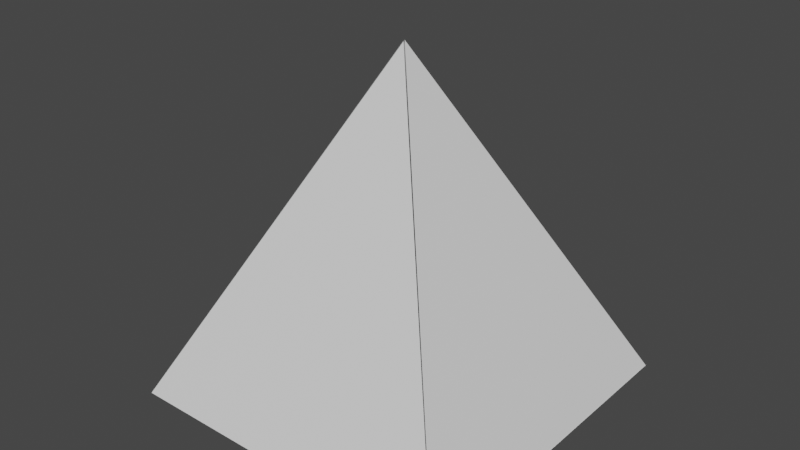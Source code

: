 # Source: puff.blend  (saved by Blender 2.91.10; exported with 4.5.12 LTS)
import bpy
from mathutils import Matrix  # noqa: F401  (used for matrix-valued properties, if any)

bpy.ops.wm.read_factory_settings(use_empty=True)
scene = bpy.context.scene
scene.name = 'Scene'

# ---- collections
col_collection = bpy.data.collections.new('Collection'); scene.collection.children.link(col_collection)

# ---- materials (node trees are filled in below, after node groups)
mat_material = bpy.data.materials.new('Material')
mat_material.alpha_threshold = 0.0
mat_material.use_transparent_shadow = False
mat_material.line_color = (0.0, 0.0, 0.0, 1.0)

# ---- material node trees
mat_material.use_nodes = True; mat_material.node_tree.nodes.clear()
_N = mat_material.node_tree.nodes; _L = mat_material.node_tree.links
n0 = _N.new('ShaderNodeOutputMaterial'); n0.name = 'Material Output'; n0.location = (300, 300)
n1 = _N.new('ShaderNodeBsdfPrincipled'); n1.name = 'Principled BSDF'; n1.location = (10, 300)
n1.distribution = 'GGX'
n1.subsurface_method = 'BURLEY'
n1.inputs[2].default_value = 0.4
n1.inputs[3].default_value = 1.45
n1.inputs[27].default_value = (0.0, 0.0, 0.0, 1.0)
n1.inputs[28].default_value = 1.0
_L.new(n1.outputs[0], n0.inputs[0])
n0.is_active_output = True

# ---- world
world_world = bpy.data.worlds.new('World'); scene.world = world_world
world_world.use_nodes = True; world_world.node_tree.nodes.clear()
_N = world_world.node_tree.nodes; _L = world_world.node_tree.links
n0 = _N.new('ShaderNodeOutputWorld'); n0.name = 'World Output'; n0.location = (300, 300)
n1 = _N.new('ShaderNodeBackground'); n1.name = 'Background'; n1.location = (10, 300)
n1.inputs[0].default_value = (0.05088, 0.05088, 0.05088, 1.0)
_L.new(n1.outputs[0], n0.inputs[0])
n0.is_active_output = True
world_world.color = (0.05088, 0.05088, 0.05088)
world_world.use_sun_shadow = False
world_world.sun_shadow_jitter_overblur = 0.0

# ---- meshes
me_cube = bpy.data.meshes.new('Cube')
me_cube.from_pydata([(0.0, 0.0, 1.0), (1.0, 1.0, -1.0), (1.0, -1.0, -1.0), (-1.0, 1.0, -1.0), (-1.0, -1.0, -1.0), (0.0, 0.0, 1.0), (1.0, 1.0, -1.0), (1.0, -1.0, -1.0), (0.003279, -0.0003822, 1.0), (0.9988, 1.0, -1.0), (0.9988, -1.0, -1.0), (7.209e-05, -0.004766, 0.993), (1.0, -1.007, -1.007), (-0.9999, -1.007, -1.007), (-0.002338, -0.0004181, 0.9984), (-0.9993, 0.9946, -1.002), (-0.9993, -1.005, -1.002), (-0.001035, 0.002024, 0.9876), (1.001, 0.9978, -1.012), (-0.9987, 0.9978, -1.012)], [(4, 0), (0, 3)], [(16, 14, 15), (3, 1, 2, 4), (0, 2, 7, 5), (2, 1, 6, 7), (1, 0, 5, 6), (9, 8, 10), (12, 11, 13), (19, 17, 18)])
_uv = me_cube.uv_layers.new(name='UVMap')
_uv.uv.foreach_set('vector', [0.375, 0.0, 0.625, 0.25, 0.375, 0.25, 0.125, 0.5, 0.375, 0.5, 0.375, 0.75, 0.125, 0.75, 0.625, 1.0, 0.375, 0.75, 0.375, 0.75, 0.625, 1.0, 0.375, 0.75, 0.375, 0.5, 0.375, 0.5, 0.375, 0.75, 0.375, 0.5, 0.625, 0.5, 0.625, 0.5, 0.375, 0.5, 0.375, 0.5, 0.625, 0.75, 0.375, 0.75, 0.375, 0.75, 0.625, 1.0, 0.375, 1.0, 0.375, 0.25, 0.625, 0.5, 0.375, 0.5])
me_cube.materials.append(mat_material)
me_cube.use_remesh_preserve_volume = False
me_cube.use_remesh_preserve_attributes = False
me_cube.use_mirror_vertex_groups = False
me_cube.update()
arm_armature = bpy.data.armatures.new('Armature')  # bones are not reproduced

# ---- objects
ob_cube = bpy.data.objects.new('Cube', me_cube)
ob_armature = bpy.data.objects.new('Armature', arm_armature)

# ---- transforms, parenting, visibility, modifiers, constraints
ob_cube.parent = ob_armature
ob_cube.location = (0.0, 0.0, 0.0)
ob_cube.lock_rotations_4d = False
ob_cube.empty_display_type = 'ARROWS'
ob_cube.lineart.crease_threshold = 0.0
_vg = ob_cube.vertex_groups.new(name='RootBone')
_vg.add([0, 1, 2, 3, 4, 5, 6, 7, 8, 9, 10, 11, 12, 13, 14, 15, 16, 17, 18, 19], 1.0, 'REPLACE')
_vg = ob_cube.vertex_groups.new(name='LeftSide')
_vg.add([14, 15, 16], 1.0, 'REPLACE')
_vg = ob_cube.vertex_groups.new(name='RightSide')
_vg.add([8, 9, 10], 1.0, 'REPLACE')
_vg = ob_cube.vertex_groups.new(name='FrontSide')
_vg.add([11, 12, 13], 1.0, 'REPLACE')
_vg = ob_cube.vertex_groups.new(name='BackSide')
_vg.add([17, 18, 19], 1.0, 'REPLACE')
_m = ob_cube.modifiers.new('Armature', 'ARMATURE')
_m.object = ob_armature
ob_armature.location = (0.0, 0.0, 0.0)
ob_armature.show_in_front = True
ob_armature.lineart.crease_threshold = 0.0

# ---- collection membership
col_collection.objects.link(ob_cube)
col_collection.objects.link(ob_armature)

# ---- scene / render settings (as saved in the file)
scene.camera = ob_armature
scene.frame_start = 1; scene.frame_end = 30; scene.frame_set(16)
scene.render.engine = 'BLENDER_EEVEE_NEXT'
scene.cycles.use_denoising = False
scene.cycles.samples = 128
scene.cycles.sampling_pattern = 'TABULATED_SOBOL'
scene.cycles.use_adaptive_sampling = False
scene.cycles.use_light_tree = False
scene.view_settings.view_transform = 'Filmic'
bpy.context.view_layer.update()

# ---- added for rendering (the .blend has no active camera and no usable light): camera, sun
cam_auto = bpy.data.cameras.new('AutoCamera')
cam_auto.lens = 50.0
cam_auto.sensor_width = 36.0
cam_auto.clip_end = 1000.0
ob_auto_camera = bpy.data.objects.new('AutoCamera', cam_auto)
scene.collection.objects.link(ob_auto_camera)
ob_auto_camera.location = (3.34518, -4.04599, 2.67004)
ob_auto_camera.rotation_euler = (1.09748, -7.21219e-08, 0.694738)
scene.camera = ob_auto_camera
light_auto_sun = bpy.data.lights.new('AutoSun', 'SUN')
light_auto_sun.energy = 3.0
light_auto_sun.angle = 0.0523599
ob_auto_sun = bpy.data.objects.new('AutoSun', light_auto_sun)
scene.collection.objects.link(ob_auto_sun)
ob_auto_sun.rotation_euler = (0.872665, 0.174533, 0.523599)
bpy.context.view_layer.update()
